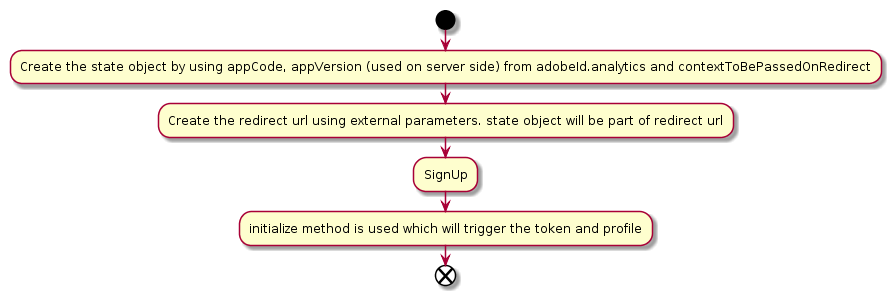

The diagram above was rendered by PlantUML. Its source (embedded in the PNG):
@startuml
start
:Create the state object by using appCode, appVersion (used on server side) from adobeId.analytics and contextToBePassedOnRedirect;
:Create the redirect url using external parameters. state object will be part of redirect url;
:SignUp;
:initialize method is used which will trigger the token and profile;
end
@enduml